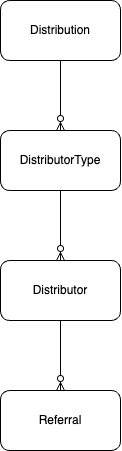

The diagram above was exported from draw.io. Its source (the exported page's mxGraphModel, read from the mxfile embedded in the PNG):
<mxGraphModel dx="530" dy="531" grid="1" gridSize="10" guides="1" tooltips="1" connect="1" arrows="1" fold="1" page="1" pageScale="1" pageWidth="827" pageHeight="1169" math="0" shadow="0">
  <root>
    <mxCell id="0" />
    <mxCell id="1" parent="0" />
    <mxCell id="IpyPafEyKqtAh7FVF7Uz-2" value="Distribution" style="rounded=1;whiteSpace=wrap;html=1;" vertex="1" parent="1">
      <mxGeometry x="340" y="140" width="120" height="60" as="geometry" />
    </mxCell>
    <mxCell id="IpyPafEyKqtAh7FVF7Uz-3" value="DistributorType" style="rounded=1;whiteSpace=wrap;html=1;" vertex="1" parent="1">
      <mxGeometry x="340" y="270" width="120" height="60" as="geometry" />
    </mxCell>
    <mxCell id="IpyPafEyKqtAh7FVF7Uz-4" value="Distributor" style="rounded=1;whiteSpace=wrap;html=1;" vertex="1" parent="1">
      <mxGeometry x="340" y="400" width="120" height="60" as="geometry" />
    </mxCell>
    <mxCell id="IpyPafEyKqtAh7FVF7Uz-5" value="Referral" style="rounded=1;whiteSpace=wrap;html=1;" vertex="1" parent="1">
      <mxGeometry x="340" y="530" width="120" height="60" as="geometry" />
    </mxCell>
    <mxCell id="IpyPafEyKqtAh7FVF7Uz-7" value="" style="edgeStyle=orthogonalEdgeStyle;fontSize=12;html=1;endArrow=ERzeroToMany;endFill=1;rounded=0;exitX=0.5;exitY=1;exitDx=0;exitDy=0;entryX=0.5;entryY=0;entryDx=0;entryDy=0;" edge="1" parent="1" source="IpyPafEyKqtAh7FVF7Uz-2" target="IpyPafEyKqtAh7FVF7Uz-3">
      <mxGeometry width="100" height="100" relative="1" as="geometry">
        <mxPoint x="240" y="350" as="sourcePoint" />
        <mxPoint x="340" y="250" as="targetPoint" />
      </mxGeometry>
    </mxCell>
    <mxCell id="IpyPafEyKqtAh7FVF7Uz-8" value="" style="edgeStyle=orthogonalEdgeStyle;fontSize=12;html=1;endArrow=ERzeroToMany;endFill=1;rounded=0;exitX=0.5;exitY=1;exitDx=0;exitDy=0;entryX=0.5;entryY=0;entryDx=0;entryDy=0;" edge="1" parent="1" source="IpyPafEyKqtAh7FVF7Uz-3" target="IpyPafEyKqtAh7FVF7Uz-4">
      <mxGeometry width="100" height="100" relative="1" as="geometry">
        <mxPoint x="410" y="210" as="sourcePoint" />
        <mxPoint x="410" y="280" as="targetPoint" />
      </mxGeometry>
    </mxCell>
    <mxCell id="IpyPafEyKqtAh7FVF7Uz-9" value="" style="edgeStyle=orthogonalEdgeStyle;fontSize=12;html=1;endArrow=ERzeroToMany;endFill=1;rounded=0;exitX=0.5;exitY=1;exitDx=0;exitDy=0;entryX=0.5;entryY=0;entryDx=0;entryDy=0;" edge="1" parent="1" source="IpyPafEyKqtAh7FVF7Uz-4" target="IpyPafEyKqtAh7FVF7Uz-5">
      <mxGeometry width="100" height="100" relative="1" as="geometry">
        <mxPoint x="410" y="340" as="sourcePoint" />
        <mxPoint x="410" y="410" as="targetPoint" />
      </mxGeometry>
    </mxCell>
  </root>
</mxGraphModel>